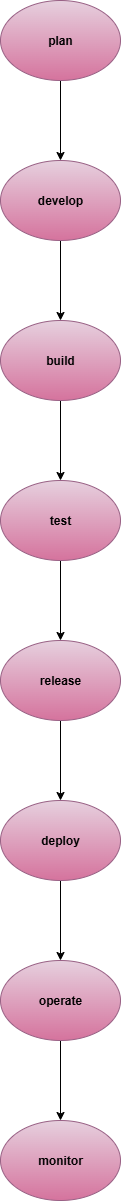

The diagram above was exported from draw.io. Its source (the exported page's mxGraphModel, read from the mxfile embedded in the PNG):
<mxGraphModel dx="778" dy="438" grid="1" gridSize="10" guides="1" tooltips="1" connect="1" arrows="1" fold="1" page="1" pageScale="1" pageWidth="850" pageHeight="1100" math="0" shadow="0">
  <root>
    <mxCell id="0" />
    <mxCell id="1" parent="0" />
    <mxCell id="QblBliUXnyEfQqAU7URj-23" value="" style="edgeStyle=orthogonalEdgeStyle;rounded=0;orthogonalLoop=1;jettySize=auto;html=1;" edge="1" parent="1" source="QblBliUXnyEfQqAU7URj-1" target="QblBliUXnyEfQqAU7URj-12">
      <mxGeometry relative="1" as="geometry" />
    </mxCell>
    <mxCell id="QblBliUXnyEfQqAU7URj-1" value="&lt;b&gt;plan&lt;/b&gt;" style="ellipse;whiteSpace=wrap;html=1;fillColor=#e6d0de;strokeColor=#996185;gradientColor=#d5739d;" vertex="1" parent="1">
      <mxGeometry x="280" width="120" height="80" as="geometry" />
    </mxCell>
    <mxCell id="QblBliUXnyEfQqAU7URj-24" value="" style="edgeStyle=orthogonalEdgeStyle;rounded=0;orthogonalLoop=1;jettySize=auto;html=1;" edge="1" parent="1" source="QblBliUXnyEfQqAU7URj-12" target="QblBliUXnyEfQqAU7URj-13">
      <mxGeometry relative="1" as="geometry" />
    </mxCell>
    <mxCell id="QblBliUXnyEfQqAU7URj-12" value="&lt;b&gt;develop&lt;/b&gt;" style="ellipse;whiteSpace=wrap;html=1;fillColor=#e6d0de;gradientColor=#d5739d;strokeColor=#996185;" vertex="1" parent="1">
      <mxGeometry x="280" y="160" width="120" height="80" as="geometry" />
    </mxCell>
    <mxCell id="QblBliUXnyEfQqAU7URj-25" value="" style="edgeStyle=orthogonalEdgeStyle;rounded=0;orthogonalLoop=1;jettySize=auto;html=1;" edge="1" parent="1" source="QblBliUXnyEfQqAU7URj-13" target="QblBliUXnyEfQqAU7URj-14">
      <mxGeometry relative="1" as="geometry" />
    </mxCell>
    <mxCell id="QblBliUXnyEfQqAU7URj-13" value="&lt;b&gt;build&lt;/b&gt;" style="ellipse;whiteSpace=wrap;html=1;fillColor=#e6d0de;gradientColor=#d5739d;strokeColor=#996185;" vertex="1" parent="1">
      <mxGeometry x="280" y="320" width="120" height="80" as="geometry" />
    </mxCell>
    <mxCell id="QblBliUXnyEfQqAU7URj-26" value="" style="edgeStyle=orthogonalEdgeStyle;rounded=0;orthogonalLoop=1;jettySize=auto;html=1;" edge="1" parent="1" source="QblBliUXnyEfQqAU7URj-14" target="QblBliUXnyEfQqAU7URj-15">
      <mxGeometry relative="1" as="geometry" />
    </mxCell>
    <mxCell id="QblBliUXnyEfQqAU7URj-14" value="&lt;b&gt;test&lt;/b&gt;" style="ellipse;whiteSpace=wrap;html=1;fillColor=#e6d0de;gradientColor=#d5739d;strokeColor=#996185;" vertex="1" parent="1">
      <mxGeometry x="280" y="480" width="120" height="80" as="geometry" />
    </mxCell>
    <mxCell id="QblBliUXnyEfQqAU7URj-27" value="" style="edgeStyle=orthogonalEdgeStyle;rounded=0;orthogonalLoop=1;jettySize=auto;html=1;" edge="1" parent="1" source="QblBliUXnyEfQqAU7URj-15" target="QblBliUXnyEfQqAU7URj-16">
      <mxGeometry relative="1" as="geometry" />
    </mxCell>
    <mxCell id="QblBliUXnyEfQqAU7URj-15" value="&lt;b&gt;release&lt;/b&gt;" style="ellipse;whiteSpace=wrap;html=1;fillColor=#e6d0de;gradientColor=#d5739d;strokeColor=#996185;" vertex="1" parent="1">
      <mxGeometry x="280" y="640" width="120" height="80" as="geometry" />
    </mxCell>
    <mxCell id="QblBliUXnyEfQqAU7URj-28" value="" style="edgeStyle=orthogonalEdgeStyle;rounded=0;orthogonalLoop=1;jettySize=auto;html=1;" edge="1" parent="1" source="QblBliUXnyEfQqAU7URj-16" target="QblBliUXnyEfQqAU7URj-17">
      <mxGeometry relative="1" as="geometry" />
    </mxCell>
    <mxCell id="QblBliUXnyEfQqAU7URj-16" value="&lt;b&gt;deploy&lt;/b&gt;" style="ellipse;whiteSpace=wrap;html=1;fillColor=#e6d0de;gradientColor=#d5739d;strokeColor=#996185;" vertex="1" parent="1">
      <mxGeometry x="280" y="800" width="120" height="80" as="geometry" />
    </mxCell>
    <mxCell id="QblBliUXnyEfQqAU7URj-29" value="" style="edgeStyle=orthogonalEdgeStyle;rounded=0;orthogonalLoop=1;jettySize=auto;html=1;" edge="1" parent="1" source="QblBliUXnyEfQqAU7URj-17" target="QblBliUXnyEfQqAU7URj-18">
      <mxGeometry relative="1" as="geometry" />
    </mxCell>
    <mxCell id="QblBliUXnyEfQqAU7URj-17" value="&lt;b&gt;operate&lt;/b&gt;" style="ellipse;whiteSpace=wrap;html=1;fillColor=#e6d0de;gradientColor=#d5739d;strokeColor=#996185;" vertex="1" parent="1">
      <mxGeometry x="280" y="960" width="120" height="80" as="geometry" />
    </mxCell>
    <mxCell id="QblBliUXnyEfQqAU7URj-18" value="&lt;b&gt;monitor&lt;/b&gt;" style="ellipse;whiteSpace=wrap;html=1;fillColor=#e6d0de;gradientColor=#d5739d;strokeColor=#996185;" vertex="1" parent="1">
      <mxGeometry x="280" y="1120" width="120" height="80" as="geometry" />
    </mxCell>
  </root>
</mxGraphModel>